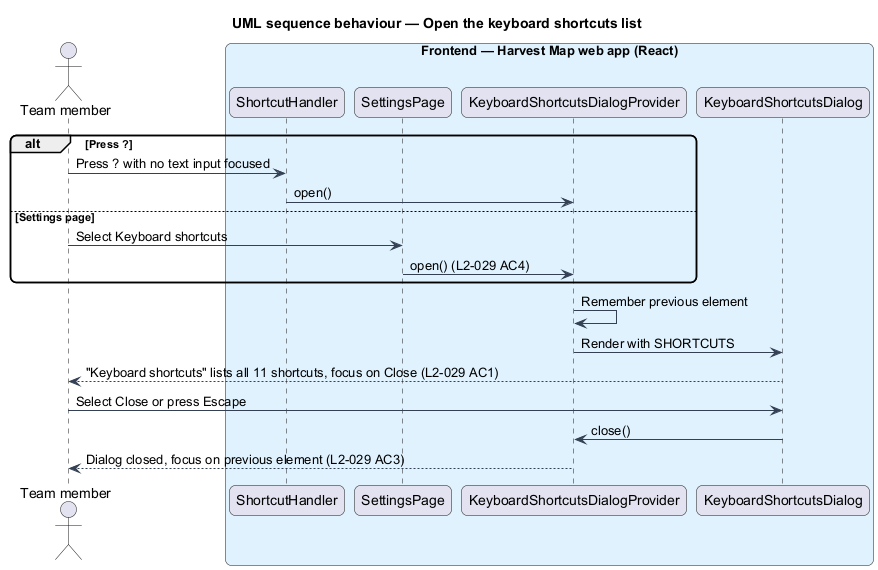

The diagram above was rendered by PlantUML. Its source (embedded in the PNG):
@startuml
title UML sequence behaviour — Open the keyboard shortcuts list
skinparam backgroundColor #FFFFFF
skinparam shadowing false
skinparam roundcorner 12
skinparam defaultFontName Arial
skinparam ArrowColor #344054
actor "Team member" as actor
box "Frontend — Harvest Map web app (React)" #E0F2FE
  participant "ShortcutHandler" as handler
  participant "SettingsPage" as settings
  participant "KeyboardShortcutsDialogProvider" as provider
  participant "KeyboardShortcutsDialog" as dialog
end box
alt Press ?
  actor -> handler : Press ? with no text input focused
  handler -> provider : open()
else Settings page
  actor -> settings : Select Keyboard shortcuts
  settings -> provider : open() (L2-029 AC4)
end
provider -> provider : Remember previous element
provider -> dialog : Render with SHORTCUTS
dialog --> actor : "Keyboard shortcuts" lists all 11 shortcuts, focus on Close (L2-029 AC1)
actor -> dialog : Select Close or press Escape
dialog -> provider : close()
provider --> actor : Dialog closed, focus on previous element (L2-029 AC3)
@enduml